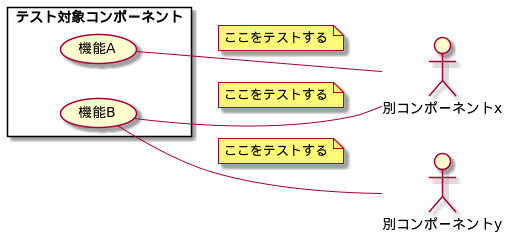

The diagram above was rendered by PlantUML. Its source (embedded in the PNG):
@startuml
'https://plantuml.com/state-diagram

left to right direction

rectangle テスト対象コンポーネント {
  usecase 機能A
  usecase 機能B

  機能A -[hidden]r- 機能B
}

actor 別コンポーネントx
actor 別コンポーネントy
別コンポーネントx -[hidden]r- 別コンポーネントy

機能A -- 別コンポーネントx
note on link: ここをテストする

機能B -- 別コンポーネントx
note on link: ここをテストする
機能B -- 別コンポーネントy
note on link: ここをテストする

@enduml